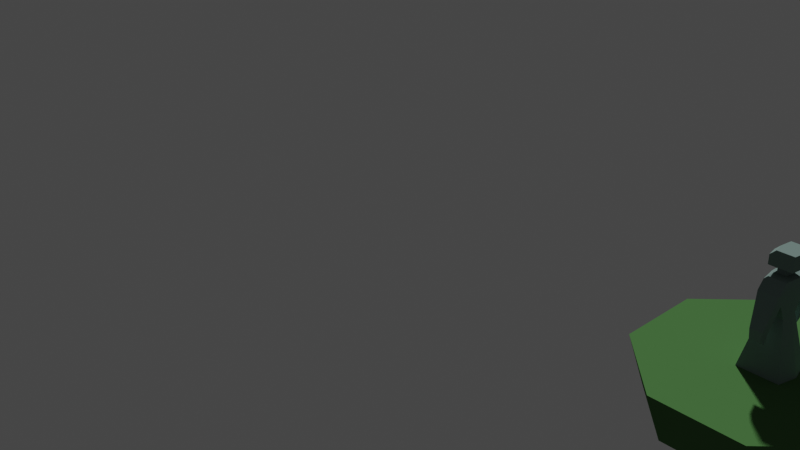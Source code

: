 # Source: minimal.blend  (saved by Blender 2.80.55; exported with 4.5.12 LTS)
import bpy
from mathutils import Matrix  # noqa: F401  (used for matrix-valued properties, if any)

bpy.ops.wm.read_factory_settings(use_empty=True)
scene = bpy.context.scene
scene.name = 'Scene'

# ---- collections
col_collection = bpy.data.collections.new('Collection'); scene.collection.children.link(col_collection)

# ---- materials (node trees are filled in below, after node groups)
mat_grass = bpy.data.materials.new('grass')
mat_grass.alpha_threshold = 0.0
mat_grass.use_transparent_shadow = False
mat_grass.roughness = 0.5
mat_grass.line_color = (0.0, 0.0, 0.0, 1.0)
mat_chain_mail = bpy.data.materials.new('chain.mail')
mat_chain_mail.use_transparent_shadow = False
mat_chain_mail.roughness = 0.25

# ---- material node trees
mat_grass.use_nodes = True; mat_grass.node_tree.nodes.clear()
_N = mat_grass.node_tree.nodes; _L = mat_grass.node_tree.links
n0 = _N.new('ShaderNodeOutputMaterial'); n0.name = 'Material Output'; n0.location = (300, 300)
n1 = _N.new('ShaderNodeBsdfPrincipled'); n1.name = 'Principled BSDF'; n1.location = (10, 300)
n1.distribution = 'GGX'
n1.subsurface_method = 'BURLEY'
n1.inputs[0].default_value = (0.06931, 0.1734, 0.05505, 1.0)
n1.inputs[2].default_value = 0.725
n1.inputs[3].default_value = 1.45
n1.inputs[13].default_value = 0.0
n1.inputs[20].default_value = 0.2383
_L.new(n1.outputs[0], n0.inputs[0])
n0.is_active_output = True
mat_chain_mail.use_nodes = True; mat_chain_mail.node_tree.nodes.clear()
_N = mat_chain_mail.node_tree.nodes; _L = mat_chain_mail.node_tree.links
n0 = _N.new('ShaderNodeOutputMaterial'); n0.name = 'Material Output'; n0.location = (300, 300)
n1 = _N.new('ShaderNodeBsdfPrincipled'); n1.name = 'Principled BSDF'; n1.location = (10, 300)
n1.distribution = 'GGX'
n1.subsurface_method = 'BURLEY'
n1.inputs[0].default_value = (0.1771, 0.2529, 0.2322, 1.0)
n1.inputs[3].default_value = 1.45
n1.inputs[13].default_value = 0.0
_L.new(n1.outputs[0], n0.inputs[0])
n0.is_active_output = True

# ---- world
world_world = bpy.data.worlds.new('World'); scene.world = world_world
world_world.use_nodes = True; world_world.node_tree.nodes.clear()
_N = world_world.node_tree.nodes; _L = world_world.node_tree.links
n0 = _N.new('ShaderNodeOutputWorld'); n0.name = 'World Output'; n0.location = (300, 300)
n1 = _N.new('ShaderNodeBackground'); n1.name = 'Background'; n1.location = (10, 300)
n1.inputs[0].default_value = (0.05088, 0.05088, 0.05088, 1.0)
_L.new(n1.outputs[0], n0.inputs[0])
n0.is_active_output = True
world_world.color = (0.05088, 0.05088, 0.05088)
world_world.use_sun_shadow = False
world_world.sun_shadow_jitter_overblur = 0.0

# ---- cameras
cam_camera = bpy.data.cameras.new('Camera')
cam_camera.clip_end = 100.0
cam_camera.ortho_scale = 7.314
cam_camera.dof.focus_distance = 0.0
cam_camera.dof.aperture_fstop = 128.0

# ---- meshes
me_cube = bpy.data.meshes.new('Cube')
me_cube.from_pydata([(1.0, 0.4074, 0.2297), (0.4074, 1.0, 0.2297), (0.3494, 0.8575, -0.2208), (0.8575, 0.3494, -0.2208), (0.4074, -1.0, 0.2297), (1.0, -0.4074, 0.2297), (0.8575, -0.3494, -0.2208), (0.3494, -0.8575, -0.2208), (-0.4074, 1.0, 0.2297), (-1.0, 0.4074, 0.2297), (-0.8575, 0.3494, -0.2208), (-0.3494, 0.8575, -0.2208), (-1.0, -0.4074, 0.2297), (-0.4074, -1.0, 0.2297), (-0.3494, -0.8575, -0.2208), (-0.8575, -0.3494, -0.2208)], [], [(10, 11, 2, 3, 6, 7, 14, 15), (15, 12, 9, 10), (7, 4, 13, 14), (0, 1, 8, 9, 12, 13, 4, 5), (3, 0, 5, 6), (0, 3, 2, 1), (14, 13, 12, 15), (4, 7, 6, 5), (8, 11, 10, 9), (11, 8, 1, 2)])
_uv = me_cube.uv_layers.new(name='UVMap')
_uv.uv.foreach_set('vector', [0.375, 0.8241, 0.4491, 0.75, 0.5509, 0.75, 0.625, 0.8241, 0.625, 0.9259, 0.5509, 1.0, 0.4491, 1.0, 0.375, 0.9259, 0.375, 0.5741, 0.625, 0.5741, 0.625, 0.6759, 0.375, 0.6759, 0.375, 0.3241, 0.625, 0.3241, 0.625, 0.4259, 0.375, 0.4259, 0.375, 0.07407, 0.4491, 0.0, 0.5509, 0.0, 0.625, 0.07407, 0.625, 0.1759, 0.5509, 0.25, 0.4491, 0.25, 0.375, 0.1759, 0.125, 0.5741, 0.375, 0.5741, 0.375, 0.6759, 0.125, 0.6759, 0.375, 0.5741, 0.125, 0.5741, 0.125, 0.5, 0.375, 0.5, 0.375, 0.4259, 0.625, 0.4259, 0.625, 0.5741, 0.375, 0.5741, 0.625, 0.3241, 0.375, 0.3241, 0.375, 0.25, 0.625, 0.25, 0.875, 0.5741, 0.625, 0.5741, 0.625, 0.5, 0.875, 0.5, 0.625, 0.5741, 0.875, 0.5741, 0.875, 0.6759, 0.625, 0.6759])
me_cube.materials.append(mat_grass)
me_cube.use_remesh_preserve_volume = False
me_cube.use_remesh_preserve_attributes = False
me_cube.use_mirror_vertex_groups = False
me_cube.update()
me_cube_001 = bpy.data.meshes.new('Cube.001')
me_cube_001.from_pydata([(-0.1816, -0.1828, 0.2563), (-0.084, -0.08523, 0.7404), (-0.1816, 0.1828, 0.2563), (-0.084, 0.08523, 0.7404), (0.184, -0.1828, 0.2563), (0.08645, -0.08523, 0.7404), (0.184, 0.1828, 0.2563), (0.08645, 0.08523, 0.7404), (0.08645, 0.1319, 1.068), (0.08645, -0.1319, 1.068), (0.08645, 0.2138, 0.9772), (0.08645, -0.2138, 0.9772), (-0.084, 0.2138, 0.9772), (-0.084, -0.2138, 0.9772), (0.08645, -0.1631, 0.8839), (0.08645, 0.1631, 0.8839), (-0.084, 0.1631, 0.8839), (-0.084, -0.1631, 0.8839), (0.05572, 0.2377, 0.6495), (0.05572, 0.3116, 0.7079), (-0.05095, 0.2377, 0.6495), (-0.05095, 0.3116, 0.7079), (-0.05095, -0.2377, 0.6495), (-0.05095, -0.3116, 0.7079), (0.05572, -0.3116, 0.7079), (0.05572, -0.2377, 0.6495), (-0.2256, 1.168e-09, 0.2563), (-0.1045, 1.168e-09, 0.7404), (0.228, 1.168e-09, 0.2563), (0.1069, 1.168e-09, 0.7404), (0.1069, 1.168e-09, 1.068), (-0.1045, 1.168e-09, 0.9772), (0.1069, 1.168e-09, 0.9772), (0.1069, 1.168e-09, 0.8839), (-0.1045, 1.168e-09, 0.8839), (-0.04621, 1.168e-09, 1.077), (-0.03702, 0.05917, 1.077), (0.03947, 0.05917, 1.077), (0.04866, 1.168e-09, 1.077), (0.03947, -0.05917, 1.077), (-0.03702, -0.05917, 1.077), (-0.04621, 1.168e-09, 1.116), (-0.03702, 0.05917, 1.116), (0.03947, 0.05917, 1.116), (0.04866, 1.168e-09, 1.116), (0.03947, -0.05917, 1.116), (-0.03702, -0.05917, 1.116), (-0.1105, 1.168e-09, 1.142), (-0.09444, 0.103, 1.142), (0.1024, 0.103, 1.142), (0.1184, 1.168e-09, 1.142), (0.1024, -0.103, 1.142), (-0.09444, -0.103, 1.142), (0.1024, 0.103, 1.274), (0.1184, 1.168e-09, 1.274), (0.1024, -0.103, 1.274), (0.04628, 0.236, 0.5692), (0.04628, 0.3093, 0.6185), (-0.04383, 0.236, 0.5692), (-0.04383, 0.3093, 0.6185), (-0.04383, -0.236, 0.5692), (-0.04383, -0.3093, 0.6185), (0.04628, -0.3093, 0.6185), (0.04628, -0.236, 0.5692), (-0.1105, 1.168e-09, 1.226), (-0.06187, 1.168e-09, 1.274), (-0.09444, 0.103, 1.226), (-0.04586, 0.103, 1.274), (-0.04586, -0.103, 1.274), (-0.09444, -0.103, 1.226), (-0.06667, -0.105, 1.071), (-0.084, -0.1511, 1.046), (-0.0625, -0.1319, 1.068), (-0.084, 0.1511, 1.046), (-0.06667, 0.105, 1.071), (-0.0625, 0.1319, 1.068), (-0.1045, 1.168e-09, 1.046), (-0.08299, 1.168e-09, 1.071)], [], [(26, 27, 3, 2), (2, 3, 7, 6), (28, 29, 5, 4), (4, 5, 1, 0), (26, 28, 4, 0), (32, 10, 8, 30), (10, 12, 73, 75, 8), (77, 70, 40, 35), (31, 13, 71, 76), (11, 13, 23, 24), (34, 17, 13, 31), (14, 11, 24, 25), (33, 15, 10, 32), (29, 7, 15, 33), (7, 3, 16, 15), (27, 1, 17, 34), (1, 5, 14, 17), (19, 18, 56, 57), (21, 19, 57, 59), (10, 15, 18, 19), (15, 16, 20, 18), (12, 10, 19, 21), (16, 12, 21, 20), (17, 14, 25, 22), (13, 17, 22, 23), (3, 27, 34, 16), (5, 29, 33, 14), (14, 33, 32, 11), (16, 34, 31, 12), (8, 75, 74, 36, 37), (12, 31, 76, 73), (11, 32, 30, 9), (2, 6, 28, 26), (6, 7, 29, 28), (0, 1, 27, 26), (36, 35, 41, 42), (35, 40, 46, 41), (30, 8, 37, 38), (74, 77, 35, 36), (9, 30, 38, 39), (13, 11, 9, 72, 71), (42, 41, 47, 48), (41, 46, 52, 47), (38, 37, 43, 44), (37, 36, 42, 43), (39, 38, 44, 45), (40, 39, 45, 46), (54, 65, 68, 55), (48, 47, 64, 66), (44, 43, 49, 50), (43, 42, 48, 49), (45, 44, 50, 51), (46, 45, 51, 52), (49, 48, 66, 67, 53), (47, 52, 69, 64), (50, 49, 53, 54), (52, 51, 55, 68, 69), (51, 50, 54, 55), (60, 63, 62, 61), (56, 58, 59, 57), (25, 24, 62, 63), (20, 21, 59, 58), (18, 20, 58, 56), (23, 22, 60, 61), (22, 25, 63, 60), (24, 23, 61, 62), (65, 67, 66, 64), (68, 65, 64, 69), (53, 67, 65, 54), (70, 71, 72), (73, 74, 75), (77, 74, 73, 76), (70, 77, 76, 71), (70, 72, 9, 39, 40)])
_uv = me_cube_001.uv_layers.new(name='UVMap')
_uv.uv.foreach_set('vector', [0.375, 0.125, 0.625, 0.125, 0.625, 0.25, 0.375, 0.25, 0.375, 0.25, 0.625, 0.25, 0.625, 0.5, 0.375, 0.5, 0.375, 0.625, 0.625, 0.625, 0.625, 0.75, 0.375, 0.75, 0.375, 0.75, 0.625, 0.75, 0.625, 1.0, 0.375, 1.0, 0.125, 0.625, 0.375, 0.625, 0.375, 0.75, 0.125, 0.75, 0.625, 0.625, 0.625, 0.5, 0.625, 0.5, 0.625, 0.625, 0.625, 0.5, 0.625, 0.25, 0.625, 0.25, 0.625, 0.2815, 0.625, 0.5, 0.625, 0.125, 0.625, 0.0, 0.625, 0.0, 0.625, 0.125, 0.625, 0.125, 0.625, 0.0, 0.625, 0.0, 0.625, 0.125, 0.625, 0.75, 0.625, 1.0, 0.625, 1.0, 0.625, 0.75, 0.625, 0.125, 0.625, 0.0, 0.625, 0.0, 0.625, 0.125, 0.625, 0.75, 0.625, 0.75, 0.625, 0.75, 0.625, 0.75, 0.625, 0.625, 0.625, 0.5, 0.625, 0.5, 0.625, 0.625, 0.625, 0.625, 0.625, 0.5, 0.625, 0.5, 0.625, 0.625, 0.625, 0.5, 0.625, 0.25, 0.625, 0.25, 0.625, 0.5, 0.625, 0.125, 0.625, 0.0, 0.625, 0.0, 0.625, 0.125, 0.625, 1.0, 0.625, 0.75, 0.625, 0.75, 0.625, 1.0, 0.625, 0.5, 0.625, 0.5, 0.625, 0.5, 0.625, 0.5, 0.625, 0.25, 0.625, 0.5, 0.625, 0.5, 0.625, 0.25, 0.625, 0.5, 0.625, 0.5, 0.625, 0.5, 0.625, 0.5, 0.625, 0.5, 0.625, 0.25, 0.625, 0.25, 0.625, 0.5, 0.625, 0.25, 0.625, 0.5, 0.625, 0.5, 0.625, 0.25, 0.625, 0.25, 0.625, 0.25, 0.625, 0.25, 0.625, 0.25, 0.625, 1.0, 0.625, 0.75, 0.625, 0.75, 0.625, 1.0, 0.625, 0.0, 0.625, 0.0, 0.625, 0.0, 0.625, 0.0, 0.625, 0.25, 0.625, 0.125, 0.625, 0.125, 0.625, 0.25, 0.625, 0.75, 0.625, 0.625, 0.625, 0.625, 0.625, 0.75, 0.625, 0.75, 0.625, 0.625, 0.625, 0.625, 0.625, 0.75, 0.625, 0.25, 0.625, 0.125, 0.625, 0.125, 0.625, 0.25, 0.625, 0.5, 0.625, 0.2815, 0.625, 0.25, 0.625, 0.25, 0.625, 0.5, 0.625, 0.25, 0.625, 0.125, 0.625, 0.125, 0.625, 0.25, 0.625, 0.75, 0.625, 0.625, 0.625, 0.625, 0.625, 0.75, 0.125, 0.5, 0.375, 0.5, 0.375, 0.625, 0.125, 0.625, 0.375, 0.5, 0.625, 0.5, 0.625, 0.625, 0.375, 0.625, 0.375, 0.0, 0.625, 0.0, 0.625, 0.125, 0.375, 0.125, 0.625, 0.25, 0.625, 0.125, 0.625, 0.125, 0.625, 0.25, 0.625, 0.125, 0.625, 0.0, 0.625, 0.0, 0.625, 0.125, 0.625, 0.625, 0.625, 0.5, 0.625, 0.5, 0.625, 0.625, 0.625, 0.25, 0.625, 0.125, 0.625, 0.125, 0.625, 0.25, 0.625, 0.75, 0.625, 0.625, 0.625, 0.625, 0.625, 0.75, 0.625, 1.0, 0.625, 0.75, 0.625, 0.75, 0.625, 0.9685, 0.625, 1.0, 0.625, 0.25, 0.625, 0.125, 0.625, 0.125, 0.625, 0.25, 0.625, 0.125, 0.625, 0.0, 0.625, 0.0, 0.625, 0.125, 0.625, 0.625, 0.625, 0.5, 0.625, 0.5, 0.625, 0.625, 0.625, 0.5, 0.625, 0.25, 0.625, 0.25, 0.625, 0.5, 0.625, 0.75, 0.625, 0.625, 0.625, 0.625, 0.625, 0.75, 0.625, 1.0, 0.625, 0.75, 0.625, 0.75, 0.625, 1.0, 0.625, 0.625, 0.8142, 0.625, 0.8026, 0.75, 0.625, 0.75, 0.625, 0.25, 0.625, 0.125, 0.625, 0.125, 0.625, 0.25, 0.625, 0.625, 0.625, 0.5, 0.625, 0.5, 0.625, 0.625, 0.625, 0.5, 0.625, 0.25, 0.625, 0.25, 0.625, 0.5, 0.625, 0.75, 0.625, 0.625, 0.625, 0.625, 0.625, 0.75, 0.625, 1.0, 0.625, 0.75, 0.625, 0.75, 0.625, 1.0, 0.625, 0.5, 0.625, 0.25, 0.625, 0.25, 0.625, 0.3224, 0.625, 0.5, 0.625, 0.125, 0.625, 0.0, 0.625, 0.0, 0.625, 0.125, 0.625, 0.625, 0.625, 0.5, 0.625, 0.5, 0.625, 0.625, 0.625, 1.0, 0.625, 0.75, 0.625, 0.75, 0.625, 0.9276, 0.625, 1.0, 0.625, 0.75, 0.625, 0.625, 0.625, 0.625, 0.625, 0.75, 0.625, 1.0, 0.625, 0.75, 0.625, 0.75, 0.625, 1.0, 0.625, 0.5, 0.625, 0.25, 0.625, 0.25, 0.625, 0.5, 0.625, 0.75, 0.625, 0.75, 0.625, 0.75, 0.625, 0.75, 0.625, 0.25, 0.625, 0.25, 0.625, 0.25, 0.625, 0.25, 0.625, 0.5, 0.625, 0.25, 0.625, 0.25, 0.625, 0.5, 0.625, 0.0, 0.625, 0.0, 0.625, 0.0, 0.625, 0.0, 0.625, 1.0, 0.625, 0.75, 0.625, 0.75, 0.625, 1.0, 0.625, 0.75, 0.625, 1.0, 0.625, 1.0, 0.625, 0.75, 0.8142, 0.625, 0.8026, 0.5, 0.875, 0.5, 0.875, 0.625, 0.8026, 0.75, 0.8142, 0.625, 0.875, 0.625, 0.875, 0.75, 0.625, 0.5, 0.8026, 0.5, 0.8142, 0.625, 0.625, 0.625, 0.625, 1.0, 0.625, 1.0, 0.625, 0.9685, 0.625, 0.25, 0.625, 0.2288, 0.625, 0.2815, 0.625, 0.125, 0.625, 0.25, 0.625, 0.25, 0.625, 0.125, 0.625, 0.0, 0.625, 0.125, 0.625, 0.125, 0.625, 0.0, 0.625, 1.0, 0.625, 0.9685, 0.625, 0.75, 0.625, 0.75, 0.625, 1.0])
me_cube_001.materials.append(mat_chain_mail)
me_cube_001.use_remesh_preserve_volume = False
me_cube_001.use_remesh_preserve_attributes = False
me_cube_001.use_mirror_vertex_groups = False
me_cube_001.update()

# ---- objects
ob_field = bpy.data.objects.new('field', me_cube)
ob_camera = bpy.data.objects.new('Camera', cam_camera)
ob_actor = bpy.data.objects.new('actor', me_cube_001)

# ---- transforms, parenting, visibility, modifiers, constraints
ob_field.location = (-0.0004921, 0.001232, 0.0)
ob_field.rotation_euler = (0.0, -0.0, -3.142)
ob_field.lock_rotations_4d = False
ob_field.empty_display_type = 'ARROWS'
ob_field.lineart.crease_threshold = 0.0
ob_camera.location = (-3.236, 6.916, 4.958)
ob_camera.rotation_euler = (1.109, -0.0, -2.327)
ob_camera.lock_rotations_4d = False
ob_camera.empty_display_type = 'ARROWS'
ob_camera.color = (0.0, 0.0, 0.0, 0.0)
ob_camera.display_type = 'WIRE'
ob_camera.lineart.crease_threshold = 0.0
ob_actor.location = (-0.0004921, 0.001232, -0.03297)
ob_actor.rotation_euler = (0.0, -0.0, -3.142)
ob_actor.lineart.crease_threshold = 0.0

# ---- collection membership
col_collection.objects.link(ob_field)
col_collection.objects.link(ob_camera)
col_collection.objects.link(ob_actor)

# ---- scene / render settings (as saved in the file)
scene.camera = ob_camera
scene.frame_start = 1; scene.frame_end = 250; scene.frame_set(1)
scene.render.engine = 'BLENDER_EEVEE_NEXT'
scene.cycles.use_denoising = False
scene.cycles.samples = 128
scene.cycles.sampling_pattern = 'TABULATED_SOBOL'
scene.cycles.use_adaptive_sampling = False
scene.cycles.use_light_tree = False
scene.view_settings.view_transform = 'Filmic'
bpy.context.view_layer.update()

# ---- added for rendering (the .blend has no usable light): sun
light_auto_sun = bpy.data.lights.new('AutoSun', 'SUN')
light_auto_sun.energy = 3.0
light_auto_sun.angle = 0.0523599
ob_auto_sun = bpy.data.objects.new('AutoSun', light_auto_sun)
scene.collection.objects.link(ob_auto_sun)
ob_auto_sun.rotation_euler = (0.872665, 0.174533, 0.523599)
bpy.context.view_layer.update()
